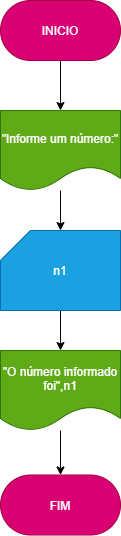

The diagram above was exported from draw.io. Its source (the exported page's mxGraphModel, read from the mxfile embedded in the PNG):
<mxGraphModel dx="638" dy="610" grid="1" gridSize="10" guides="1" tooltips="1" connect="1" arrows="1" fold="1" page="1" pageScale="1" pageWidth="827" pageHeight="1169" math="0" shadow="0">
  <root>
    <mxCell id="0" />
    <mxCell id="1" parent="0" />
    <mxCell id="3" value="" style="edgeStyle=none;html=1;fontSize=12;" edge="1" parent="1" source="4" target="6">
      <mxGeometry relative="1" as="geometry" />
    </mxCell>
    <mxCell id="4" value="&lt;font style=&quot;font-size: 12px&quot;&gt;INICIO&lt;/font&gt;" style="rounded=1;whiteSpace=wrap;html=1;fontSize=10;arcSize=50;fillColor=#d80073;fontColor=#ffffff;strokeColor=#A50040;" vertex="1" parent="1">
      <mxGeometry x="240" y="50" width="120" height="60" as="geometry" />
    </mxCell>
    <mxCell id="5" value="" style="edgeStyle=none;html=1;fontSize=12;" edge="1" parent="1" source="6" target="12">
      <mxGeometry relative="1" as="geometry" />
    </mxCell>
    <mxCell id="6" value="&quot;Informe um número:&quot;" style="shape=document;whiteSpace=wrap;html=1;boundedLbl=1;fontSize=12;fillColor=#60a917;fontColor=#ffffff;strokeColor=#2D7600;" vertex="1" parent="1">
      <mxGeometry x="240" y="160" width="120" height="80" as="geometry" />
    </mxCell>
    <mxCell id="11" value="" style="edgeStyle=none;html=1;fontSize=12;" edge="1" parent="1" source="12">
      <mxGeometry relative="1" as="geometry">
        <mxPoint x="300" y="400" as="targetPoint" />
      </mxGeometry>
    </mxCell>
    <mxCell id="12" value="n1" style="shape=card;whiteSpace=wrap;html=1;fontSize=12;fillColor=#1ba1e2;fontColor=#ffffff;strokeColor=#006EAF;" vertex="1" parent="1">
      <mxGeometry x="240" y="280" width="120" height="80" as="geometry" />
    </mxCell>
    <mxCell id="23" value="" style="edgeStyle=none;html=1;" edge="1" parent="1" source="18" target="21">
      <mxGeometry relative="1" as="geometry" />
    </mxCell>
    <mxCell id="18" value="&quot;O número informado foi&quot;,n1" style="shape=document;whiteSpace=wrap;html=1;boundedLbl=1;fontSize=12;fillColor=#60a917;fontColor=#ffffff;strokeColor=#2D7600;" vertex="1" parent="1">
      <mxGeometry x="240" y="400" width="120" height="80" as="geometry" />
    </mxCell>
    <mxCell id="21" value="&lt;span style=&quot;font-size: 12px&quot;&gt;FIM&lt;/span&gt;" style="rounded=1;whiteSpace=wrap;html=1;fontSize=10;arcSize=50;fillColor=#d80073;fontColor=#ffffff;strokeColor=#A50040;" vertex="1" parent="1">
      <mxGeometry x="240" y="524.5" width="120" height="60" as="geometry" />
    </mxCell>
  </root>
</mxGraphModel>